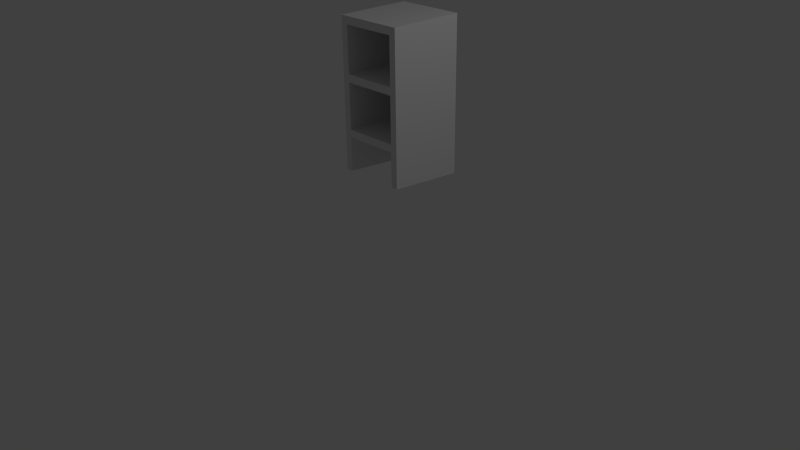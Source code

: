 # Source: SplitShelf.blend  (saved by Blender 2.63.0; exported with 4.5.12 LTS)
import bpy
from mathutils import Matrix  # noqa: F401  (used for matrix-valued properties, if any)

bpy.ops.wm.read_factory_settings(use_empty=True)
scene = bpy.context.scene
scene.name = 'Scene'

# ---- collections
col_collection_1 = bpy.data.collections.new('Collection 1'); scene.collection.children.link(col_collection_1)

# ---- materials (node trees are filled in below, after node groups)
mat_material = bpy.data.materials.new('Material')
mat_material.alpha_threshold = 0.0
mat_material.use_transparent_shadow = False
mat_material.roughness = 0.5
mat_material.line_color = (0.0, 0.0, 0.0, 1.0)
mat_material_001 = bpy.data.materials.new('Material.001')
mat_material_001.alpha_threshold = 0.0
mat_material_001.use_transparent_shadow = False
mat_material_001.diffuse_color = (0.04445, 0.04445, 0.04445, 1.0)
mat_material_001.roughness = 0.5
mat_material_001.line_color = (0.0, 0.0, 0.0, 1.0)

# ---- material node trees

# ---- world
world_world = bpy.data.worlds.new('World'); scene.world = world_world
world_world.color = (0.05088, 0.05088, 0.05088)
world_world.use_sun_shadow = False
world_world.sun_shadow_jitter_overblur = 0.0
world_world.cycles.sampling_method = 'MANUAL'
world_world.cycles.sample_map_resolution = 256

# ---- cameras
cam_camera = bpy.data.cameras.new('Camera')
cam_camera.clip_end = 100.0
cam_camera.lens = 35.0
cam_camera.sensor_width = 32.0
cam_camera.sensor_height = 18.0
cam_camera.ortho_scale = 7.314
cam_camera.dof.focus_distance = 0.0
cam_camera.dof.aperture_fstop = 128.0

# ---- lights
light_lamp = bpy.data.lights.new('Lamp', 'POINT')
light_lamp.transmission_factor = 0.0
light_lamp.cutoff_distance = 30.0
light_lamp.energy = 100.0
light_lamp.shadow_buffer_clip_start = 1.001
light_lamp.shadow_soft_size = 1.0
light_lamp.shadow_maximum_resolution = 0.006
light_lamp.use_absolute_resolution = True
light_lamp.cycles.use_multiple_importance_sampling = False

# ---- meshes
me_cube = bpy.data.meshes.new('Cube')
me_cube.from_pydata([(0.3639, 0.4375, -0.4406), (0.3639, 0.4375, -0.9631), (0.3639, -0.4625, -0.8892), (0.3639, -0.4625, -0.4406), (0.4549, -0.4625, -0.8892), (0.4549, -0.4625, 1.059), (-0.3639, -0.4625, -0.4406), (-0.3639, 0.4375, -0.4406), (-0.3639, 0.4375, -0.9631), (0.4549, 0.5375, 1.059), (0.3639, -0.4625, -0.3406), (-0.3639, -0.4625, -0.3406), (-0.3639, -0.4625, -0.8892), (0.4549, 0.5375, -0.9713), (-0.4549, 0.5375, 1.059), (-0.4549, -0.4625, 1.059), (0.3639, -0.4625, 0.2594), (0.3639, 0.4375, -0.3406), (-0.3639, 0.4375, -0.3406), (-0.4549, -0.4625, -0.8892), (-0.4549, 0.5375, -0.9713), (0.3639, -0.4625, 0.9594), (-0.3639, -0.4625, 0.9594), (0.3639, -0.4625, 0.3594), (0.3639, 0.4375, 0.2594), (-0.3639, 0.4375, 0.2594), (-0.3639, -0.4625, 0.2594), (-0.3639, -0.4625, 0.3594), (0.3639, 0.4375, 0.9594), (-0.3639, 0.4375, 0.9594), (0.3639, 0.4375, 0.3594), (-0.3639, 0.4375, 0.3594)], [], [(0, 1, 2, 3), (0, 3, 6, 7), (18, 25, 26, 11), (26, 25, 24, 16), (23, 21, 28, 30), (30, 28, 29, 31), (22, 29, 28, 21), (11, 6, 3, 10), (11, 10, 17, 18), (7, 6, 12, 8), (19, 15, 14, 20), (0, 7, 8, 1), (14, 9, 13, 20), (27, 26, 16, 23), (27, 23, 30, 31), (10, 16, 24, 17), (15, 22, 21, 5), (17, 24, 25, 18), (15, 27, 22), (14, 15, 5, 9), (5, 21, 23), (31, 29, 22, 27), (15, 6, 11), (15, 26, 27), (6, 15, 19, 12), (5, 23, 16), (5, 16, 10), (15, 11, 26), (5, 10, 3), (4, 5, 3, 2), (8, 20, 13, 1), (12, 19, 20, 8), (9, 5, 4, 13), (4, 2, 1), (13, 4, 1)])
me_cube.polygons.foreach_set('material_index', [0, 0, 0, 0, 0, 0, 0, 0, 0, 0, 0, 0, 0, 0, 0, 0, 0, 0, 0, 0, 0, 0, 0, 0, 0, 0, 0, 0, 0, 0, 1, 1, 0, 1, 1])
me_cube.materials.append(mat_material)
me_cube.materials.append(mat_material_001)
me_cube.use_remesh_preserve_volume = False
me_cube.use_remesh_preserve_attributes = False
me_cube.use_mirror_vertex_groups = False
me_cube.update()

# ---- objects
ob_cube = bpy.data.objects.new('Cube', me_cube)
ob_lamp = bpy.data.objects.new('Lamp', light_lamp)
ob_camera = bpy.data.objects.new('Camera', cam_camera)

# ---- transforms, parenting, visibility, modifiers, constraints
ob_cube.location = (-2.496e-07, 0.4625, 1.941)
ob_cube.lock_rotations_4d = False
ob_cube.empty_display_type = 'ARROWS'
ob_cube.lineart.crease_threshold = 0.0
ob_lamp.location = (4.076, 1.005, 5.904)
ob_lamp.rotation_euler = (0.6503, 0.05522, 1.866)
ob_lamp.lock_rotations_4d = False
ob_lamp.empty_display_type = 'ARROWS'
ob_lamp.color = (0.0, 0.0, 0.0, 0.0)
ob_lamp.lineart.crease_threshold = 0.0
ob_camera.location = (7.481, -6.508, 5.344)
ob_camera.rotation_euler = (1.109, 0.01082, 0.8149)
ob_camera.lock_rotations_4d = False
ob_camera.empty_display_type = 'ARROWS'
ob_camera.color = (0.0, 0.0, 0.0, 0.0)
ob_camera.display_type = 'WIRE'
ob_camera.lineart.crease_threshold = 0.0

# ---- collection membership
col_collection_1.objects.link(ob_cube)
col_collection_1.objects.link(ob_lamp)
col_collection_1.objects.link(ob_camera)

# ---- scene / render settings (as saved in the file)
scene.camera = ob_camera
scene.frame_start = 1; scene.frame_end = 250; scene.frame_set(1)
scene.render.engine = 'BLENDER_EEVEE_NEXT'
scene.render.image_settings.color_mode = 'RGB'
scene.render.image_settings.compression = 90
scene.render.resolution_percentage = 50
scene.render.dither_intensity = 0.0
scene.render.bake_margin = 2
scene.render.bake_bias = 0.0
scene.cycles.use_denoising = False
scene.cycles.samples = 10
scene.cycles.sampling_pattern = 'TABULATED_SOBOL'
scene.cycles.light_sampling_threshold = 0.0
scene.cycles.use_adaptive_sampling = False
scene.cycles.use_light_tree = False
scene.cycles.blur_glossy = 0.0
scene.cycles.volume_bounces = 1
scene.cycles.pixel_filter_type = 'GAUSSIAN'
scene.cycles.sample_clamp_indirect = 0.0
scene.view_settings.view_transform = 'Standard'
bpy.context.view_layer.update()
